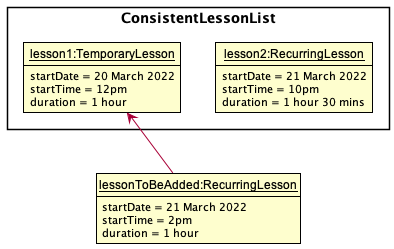

The diagram above was rendered by PlantUML. Its source (embedded in the PNG):
@startuml
!include style.puml
skinparam ClassFontColor #000000
skinparam ClassBorderColor #000000

hide method

skinparam class {
    BackgroundColor<<Hidden>> #FFFFFF
    BorderColor<<Hidden>> #FFFFFF
    FontColor<<Hidden>> #FFFFFF
}

package ConsistentLessonList <<Rectangle>> {
    class Lesson2 as "__lesson2:RecurringLesson__" {
       startDate = 21 March 2022
       startTime = 10pm
       duration = 1 hour 30 mins
    }

    class Lesson1 as "__lesson1:TemporaryLesson__" {
        startDate = 20 March 2022
        startTime = 12pm
        duration = 1 hour
    }
}

class Lesson3 as "__lessonToBeAdded:RecurringLesson__" {
   startDate = 21 March 2022
   startTime = 2pm
   duration = 1 hour
}

Lesson3 -up-> Lesson1
Lesson3 -[hidden]up-> Lesson2

@enduml